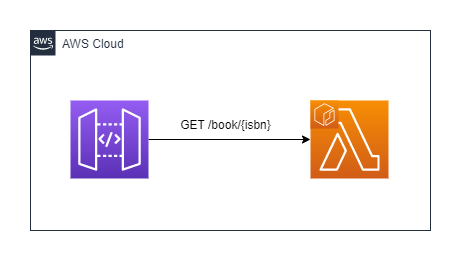

The diagram above was exported from draw.io. Its source (the exported page's mxGraphModel, read from the mxfile embedded in the PNG):
<mxGraphModel dx="2074" dy="1197" grid="1" gridSize="10" guides="1" tooltips="1" connect="1" arrows="1" fold="1" page="1" pageScale="1" pageWidth="827" pageHeight="1169" math="0" shadow="0">
  <root>
    <mxCell id="0" />
    <mxCell id="1" parent="0" />
    <mxCell id="tYzV7pHWvjAJ1l_6WO-J-3" style="edgeStyle=orthogonalEdgeStyle;rounded=0;orthogonalLoop=1;jettySize=auto;html=1;entryX=0;entryY=0.5;entryDx=0;entryDy=0;entryPerimeter=0;" parent="1" source="tYzV7pHWvjAJ1l_6WO-J-1" target="tYzV7pHWvjAJ1l_6WO-J-2" edge="1">
      <mxGeometry relative="1" as="geometry" />
    </mxCell>
    <mxCell id="tYzV7pHWvjAJ1l_6WO-J-1" value="" style="sketch=0;points=[[0,0,0],[0.25,0,0],[0.5,0,0],[0.75,0,0],[1,0,0],[0,1,0],[0.25,1,0],[0.5,1,0],[0.75,1,0],[1,1,0],[0,0.25,0],[0,0.5,0],[0,0.75,0],[1,0.25,0],[1,0.5,0],[1,0.75,0]];outlineConnect=0;fontColor=#232F3E;gradientColor=#945DF2;gradientDirection=north;fillColor=#5A30B5;strokeColor=#ffffff;dashed=0;verticalLabelPosition=bottom;verticalAlign=top;align=center;html=1;fontSize=12;fontStyle=0;aspect=fixed;shape=mxgraph.aws4.resourceIcon;resIcon=mxgraph.aws4.api_gateway;" parent="1" vertex="1">
      <mxGeometry x="160" y="430" width="78" height="78" as="geometry" />
    </mxCell>
    <mxCell id="tYzV7pHWvjAJ1l_6WO-J-2" value="" style="sketch=0;points=[[0,0,0],[0.25,0,0],[0.5,0,0],[0.75,0,0],[1,0,0],[0,1,0],[0.25,1,0],[0.5,1,0],[0.75,1,0],[1,1,0],[0,0.25,0],[0,0.5,0],[0,0.75,0],[1,0.25,0],[1,0.5,0],[1,0.75,0]];outlineConnect=0;fontColor=#232F3E;gradientColor=#F78E04;gradientDirection=north;fillColor=#D05C17;strokeColor=#ffffff;dashed=0;verticalLabelPosition=bottom;verticalAlign=top;align=center;html=1;fontSize=12;fontStyle=0;aspect=fixed;shape=mxgraph.aws4.resourceIcon;resIcon=mxgraph.aws4.lambda;" parent="1" vertex="1">
      <mxGeometry x="400" y="430" width="78" height="78" as="geometry" />
    </mxCell>
    <mxCell id="tYzV7pHWvjAJ1l_6WO-J-6" value="GET /book/{isbn}" style="text;html=1;align=center;verticalAlign=middle;resizable=0;points=[];autosize=1;strokeColor=none;fillColor=none;" parent="1" vertex="1">
      <mxGeometry x="260" y="440" width="110" height="30" as="geometry" />
    </mxCell>
    <mxCell id="tYzV7pHWvjAJ1l_6WO-J-12" value="" style="sketch=0;points=[[0,0,0],[0.25,0,0],[0.5,0,0],[0.75,0,0],[1,0,0],[0,1,0],[0.25,1,0],[0.5,1,0],[0.75,1,0],[1,1,0],[0,0.25,0],[0,0.5,0],[0,0.75,0],[1,0.25,0],[1,0.5,0],[1,0.75,0]];outlineConnect=0;fontColor=#232F3E;gradientColor=#F78E04;gradientDirection=north;fillColor=#D05C17;strokeColor=#ffffff;dashed=0;verticalLabelPosition=bottom;verticalAlign=top;align=center;html=1;fontSize=12;fontStyle=0;aspect=fixed;shape=mxgraph.aws4.resourceIcon;resIcon=mxgraph.aws4.ecr;strokeWidth=4;" parent="1" vertex="1">
      <mxGeometry x="400" y="430" width="28" height="28" as="geometry" />
    </mxCell>
    <mxCell id="tYzV7pHWvjAJ1l_6WO-J-15" value="AWS Cloud" style="points=[[0,0],[0.25,0],[0.5,0],[0.75,0],[1,0],[1,0.25],[1,0.5],[1,0.75],[1,1],[0.75,1],[0.5,1],[0.25,1],[0,1],[0,0.75],[0,0.5],[0,0.25]];outlineConnect=0;gradientColor=none;html=1;whiteSpace=wrap;fontSize=12;fontStyle=0;container=1;pointerEvents=0;collapsible=0;recursiveResize=0;shape=mxgraph.aws4.group;grIcon=mxgraph.aws4.group_aws_cloud_alt;strokeColor=#232F3E;fillColor=none;verticalAlign=top;align=left;spacingLeft=30;fontColor=#232F3E;dashed=0;strokeWidth=1;" parent="1" vertex="1">
      <mxGeometry x="120" y="360" width="400" height="200" as="geometry" />
    </mxCell>
  </root>
</mxGraphModel>